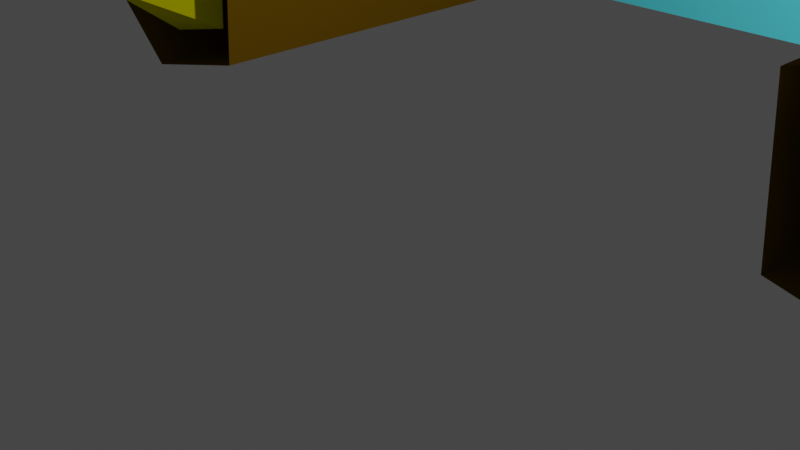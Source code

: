 # Source: BasePod.blend  (saved by Blender 2.93.20; exported with 4.5.12 LTS)
import bpy
from mathutils import Matrix  # noqa: F401  (used for matrix-valued properties, if any)

bpy.ops.wm.read_factory_settings(use_empty=True)
scene = bpy.context.scene
scene.name = 'Scene'

# ---- collections
col_collection = bpy.data.collections.new('Collection'); scene.collection.children.link(col_collection)

# ---- materials (node trees are filled in below, after node groups)
mat_basecolor = bpy.data.materials.new('BaseColor')
mat_basecolor.alpha_threshold = 0.0
mat_basecolor.use_transparent_shadow = False
mat_basecolor.preview_render_type = 'CUBE'
mat_basecolor.diffuse_color = (0.8, 0.7661, 0.0, 1.0)
mat_basecolor.line_color = (0.0, 0.0, 0.0, 1.0)
mat_glass = bpy.data.materials.new('Glass')
mat_glass.use_transparent_shadow = False
mat_glass.diffuse_color = (0.09187, 0.6894, 0.8, 1.0)
mat_complement = bpy.data.materials.new('Complement')
mat_complement.use_transparent_shadow = False
mat_complement.diffuse_color = (0.01002, 0.005302, 0.001613, 1.0)
mat_highlight = bpy.data.materials.new('Highlight')
mat_highlight.use_transparent_shadow = False
mat_highlight.diffuse_color = (0.8, 0.2682, 0.0, 1.0)
mat_engine = bpy.data.materials.new('Engine')
mat_engine.use_transparent_shadow = False
mat_engine.diffuse_color = (0.1733, 0.09364, 0.002, 1.0)

# ---- node groups
ng_auto_smooth = bpy.data.node_groups.new('Auto Smooth', 'GeometryNodeTree')
_s = ng_auto_smooth.interface.new_socket(name='Geometry', in_out='OUTPUT', socket_type='NodeSocketGeometry')
_s = ng_auto_smooth.interface.new_socket(name='Geometry', in_out='INPUT', socket_type='NodeSocketGeometry')
_s = ng_auto_smooth.interface.new_socket(name='Angle', in_out='INPUT', socket_type='NodeSocketFloat')
_s.subtype = 'ANGLE'
_s.min_value = 0.0
_s.max_value = 3.142
ng_auto_smooth.is_modifier = True
_N = ng_auto_smooth.nodes; _L = ng_auto_smooth.links
n0 = _N.new('NodeGroupOutput'); n0.name = 'Group Output'; n0.location = (480, -100)
n1 = _N.new('NodeGroupInput'); n1.name = 'Group Input'; n1.location = (-420, -300)
n2 = _N.new('NodeGroupInput'); n2.name = 'Group Input.001'; n2.location = (-60, -100)
n3 = _N.new('GeometryNodeSetShadeSmooth'); n3.name = 'Set Shade Smooth'; n3.location = (120, -100)
n3.domain = 'EDGE'
n4 = _N.new('GeometryNodeSetShadeSmooth'); n4.name = 'Set Shade Smooth.001'; n4.location = (300, -100)
n5 = _N.new('GeometryNodeInputMeshEdgeAngle'); n5.name = 'Edge Angle'; n5.location = (-420, -220)
n6 = _N.new('GeometryNodeInputEdgeSmooth'); n6.name = 'Is Edge Smooth'; n6.location = (-60, -160)
n7 = _N.new('GeometryNodeInputShadeSmooth'); n7.name = 'Is Face Smooth'; n7.location = (-240, -340)
n8 = _N.new('FunctionNodeBooleanMath'); n8.name = 'Boolean Math'; n8.location = (-60, -220)
n9 = _N.new('FunctionNodeCompare'); n9.name = 'Compare'; n9.location = (-240, -180)
n9.operation = 'LESS_EQUAL'
_L.new(n5.outputs[0], n9.inputs[0])
_L.new(n4.outputs[0], n0.inputs[0])
_L.new(n1.outputs[1], n9.inputs[1])
_L.new(n9.outputs[0], n8.inputs[0])
_L.new(n7.outputs[0], n8.inputs[1])
_L.new(n2.outputs[0], n3.inputs[0])
_L.new(n6.outputs[0], n3.inputs[1])
_L.new(n3.outputs[0], n4.inputs[0])
_L.new(n8.outputs[0], n3.inputs[2])
n0.is_active_output = True

# ---- material node trees

# ---- world
world_world = bpy.data.worlds.new('World'); scene.world = world_world
world_world.use_nodes = True; world_world.node_tree.nodes.clear()
_N = world_world.node_tree.nodes; _L = world_world.node_tree.links
n0 = _N.new('ShaderNodeOutputWorld'); n0.name = 'World Output'; n0.location = (300, 300)
n1 = _N.new('ShaderNodeBackground'); n1.name = 'Background'; n1.location = (10, 300)
n1.inputs[0].default_value = (0.05088, 0.05088, 0.05088, 1.0)
_L.new(n1.outputs[0], n0.inputs[0])
n0.is_active_output = True
world_world.color = (0.05088, 0.05088, 0.05088)
world_world.use_sun_shadow = False
world_world.sun_shadow_jitter_overblur = 0.0

# ---- cameras
cam_camera = bpy.data.cameras.new('Camera')
cam_camera.clip_end = 100.0
cam_camera.ortho_scale = 7.314

# ---- lights
light_light = bpy.data.lights.new('Light', 'POINT')
light_light.transmission_factor = 0.0
light_light.energy = 1000.0
light_light.shadow_soft_size = 0.1
light_light.shadow_maximum_resolution = 0.006
light_light.use_absolute_resolution = True

# ---- meshes
me_cube = bpy.data.meshes.new('Cube')
me_cube.from_pydata([(1.192, -0.4696, 1.374), (0.0, 0.2778, -0.9387), (1.824, -1.0, 0.4359), (1.0, -1.0, -0.8183), (-1.192, -0.4696, 1.374), (-1.824, -1.0, 0.4359), (-1.0, -1.0, -0.8183), (0.9488, 2.15, 1.25), (-0.9488, 2.15, 1.25), (-1.0, -1.941, -0.317), (1.0, -1.941, -0.317), (-0.3578, -2.46, 1.027), (-0.6034, -1.71, 1.354), (0.6034, -1.71, 1.354), (0.3578, -2.46, 1.027), (-0.6044, 1.165, 1.801), (0.6044, 1.165, 1.801), (0.0, 2.334, -0.6198), (2.465, 2.415, 0.4673), (-2.465, 2.415, 0.4673), (1.0, 3.681, 1.199), (-1.0, 3.681, 1.199), (3.476, 4.418, 0.7926), (-3.476, 4.418, 0.7926), (1.147, 4.9, 0.7732), (-1.147, 4.9, 0.7732), (3.924, 12.31, -2.714), (-3.924, 12.31, -2.714), (4.407, 12.16, -3.36), (-4.407, 12.16, -3.36)], [], [(4, 13, 0), (5, 6, 9), (5, 19, 6), (1, 3, 6), (3, 18, 2), (6, 19, 1), (25, 23, 21), (6, 3, 10, 9), (3, 2, 10), (14, 13, 12, 11), (9, 10, 14, 11), (2, 0, 13), (12, 13, 4), (5, 12, 4), (15, 0, 16), (7, 8, 15, 16), (0, 2, 18), (22, 24, 20), (18, 3, 1), (23, 19, 21), (7, 0, 18, 20), (8, 7, 20, 21), (4, 19, 5), (4, 8, 21, 19), (17, 25, 24), (18, 17, 22), (18, 22, 20), (21, 20, 24, 25), (17, 19, 23), (0, 7, 16), (4, 0, 15), (4, 15, 8), (17, 24, 22), (23, 25, 17), (27, 29, 23), (26, 22, 28), (27, 29, 26), (28, 26, 29), (14, 2, 13), (12, 5, 11), (10, 2, 14), (11, 5, 9), (17, 1, 19), (1, 17, 18)])
me_cube.polygons.foreach_set('material_index', [2, 0, 0, 2, 0, 0, 0, 2, 0, 2, 2, 0, 2, 0, 1, 1, 0, 0, 0, 0, 0, 2, 0, 0, 2, 0, 0, 2, 0, 1, 1, 1, 0, 0, 2, 2, 1, 1, 0, 0, 0, 0, 0, 0])
_uv = me_cube.uv_layers.new(name='UVMap')
_uv.uv.foreach_set('vector', [0.0, 0.0, 0.625, 0.75, 0.0, 0.0, 0.625, 0.0, 0.375, 0.0, 0.375, 0.0, 0.625, 0.0, 0.625, 0.25, 0.125, 0.75, 0.375, 0.5, 0.375, 0.75, 0.125, 0.75, 0.375, 0.75, 0.625, 0.5, 0.625, 0.75, 0.125, 0.75, 0.625, 0.25, 0.375, 0.5, 0.625, 0.25, 0.625, 0.25, 0.625, 0.25, 0.125, 0.75, 0.375, 0.75, 0.375, 0.75, 0.125, 0.75, 0.375, 0.75, 0.625, 0.75, 0.375, 0.75, 0.375, 0.75, 0.625, 0.75, 0.625, 1.0, 0.375, 1.0, 0.125, 0.75, 0.375, 0.75, 0.375, 0.75, 0.125, 0.75, 0.625, 0.75, 0.0, 0.0, 0.0, 0.0, 0.625, 1.0, 0.625, 0.75, 0.0, 0.0, 0.625, 0.0, 0.0, 0.0, 0.0, 0.0, 0.0, 0.0, 0.0, 0.0, 0.0, 0.0, 0.625, 0.5, 0.625, 0.25, 0.625, 0.25, 0.625, 0.5, 0.625, 0.5, 0.625, 0.75, 0.625, 0.5, 0.625, 0.5, 0.625, 0.5, 0.625, 0.5, 0.625, 0.5, 0.375, 0.75, 0.375, 0.5, 0.625, 0.25, 0.625, 0.25, 0.625, 0.25, 0.625, 0.5, 0.625, 0.5, 0.625, 0.5, 0.625, 0.5, 0.625, 0.25, 0.625, 0.5, 0.625, 0.5, 0.625, 0.25, 0.625, 0.25, 0.625, 0.25, 0.625, 0.0, 0.625, 0.25, 0.625, 0.25, 0.625, 0.25, 0.625, 0.25, 0.375, 0.25, 0.625, 0.25, 0.625, 0.5, 0.625, 0.5, 0.375, 0.5, 0.625, 0.5, 0.625, 0.5, 0.625, 0.5, 0.625, 0.5, 0.625, 0.25, 0.625, 0.5, 0.625, 0.5, 0.625, 0.25, 0.375, 0.25, 0.625, 0.25, 0.625, 0.25, 0.0, 0.0, 0.0, 0.0, 0.0, 0.0, 0.0, 0.0, 0.0, 0.0, 0.0, 0.0, 0.0, 0.0, 0.0, 0.0, 0.0, 0.0, 0.375, 0.25, 0.625, 0.5, 0.625, 0.5, 0.625, 0.25, 0.625, 0.25, 0.375, 0.25, 0.0, 0.0, 0.0, 0.0, 0.0, 0.0, 0.0, 0.0, 0.0, 0.0, 0.0, 0.0, 0.0, 0.0, 0.0, 0.0, 0.0, 0.0, 0.0, 0.0, 0.0, 0.0, 0.0, 0.0, 0.375, 0.75, 0.625, 0.75, 0.0, 0.0, 0.0, 0.0, 0.625, 0.0, 0.375, 1.0, 0.375, 0.75, 0.625, 0.75, 0.375, 0.75, 0.375, 1.0, 0.625, 0.0, 0.375, 0.0, 0.375, 0.25, 0.375, 0.5, 0.625, 0.25, 0.375, 0.5, 0.375, 0.25, 0.625, 0.5])
me_cube.materials.append(mat_basecolor)
me_cube.materials.append(mat_glass)
me_cube.materials.append(mat_complement)
me_cube.use_remesh_preserve_volume = False
me_cube.use_remesh_preserve_attributes = False
me_cube.use_mirror_x = True
me_cube.use_mirror_vertex_groups = False
me_cube.update()
me_cube_001 = bpy.data.meshes.new('Cube.001')
me_cube_001.from_pydata([(3.653, -2.222, -0.8221), (3.537, -2.222, 0.9053), (3.653, 5.018, -0.8221), (3.537, 5.018, 0.9053), (5.238, -2.222, -1.183), (6.6, -2.222, 0.1227), (5.238, 5.018, -1.183), (6.6, 5.018, 0.1227), (5.255, 5.018, 1.432), (5.297, -2.222, 1.432), (4.232, 4.84, 0.4767), (4.286, 4.84, -0.3414), (3.939, 4.84, -0.5121), (5.045, 4.84, 0.7262), (4.47, 4.84, 0.1061), (4.232, 6.399, 0.4767), (4.286, 6.399, -0.3414), (5.037, 6.399, -0.5121), (5.045, 6.399, 0.7262), (5.568, 6.399, 0.1061), (4.857, 6.938, 0.0911), (6.822, 11.26, 0.2502), (5.477, 13.29, 1.56), (3.393, 11.4, -0.8197), (3.278, 13.12, 0.9078), (4.086, -1.981, -0.4957), (4.012, -1.981, 0.6143), (5.98, -1.981, 0.1114), (5.105, -1.981, -0.7274), (5.142, -1.981, 0.9529), (4.865, -3.145, 0.0911)], [], [(0, 1, 3, 2), (2, 3, 24, 23), (6, 7, 5, 4), (2, 6, 4, 0), (9, 5, 8), (9, 8, 3, 1), (12, 11, 16, 17), (8, 7, 21, 22), (18, 19, 20), (10, 13, 18, 15), (13, 14, 19, 18), (11, 10, 15, 16), (14, 12, 17, 19), (16, 15, 20), (19, 17, 20), (17, 16, 20), (15, 18, 20), (27, 29, 30), (25, 28, 30), (26, 25, 30), (29, 26, 30), (28, 27, 30), (8, 5, 7)])
me_cube_001.polygons.foreach_set('material_index', [2, 1, 2, 2, 2, 2, 0, 1, 0, 0, 0, 0, 0, 0, 0, 0, 0, 0, 0, 0, 0, 0, 2])
_uv = me_cube_001.uv_layers.new(name='UVMap')
_uv.uv.foreach_set('vector', [0.375, 0.0, 0.625, 0.0, 0.625, 0.25, 0.375, 0.25, 0.375, 0.25, 0.625, 0.25, 0.625, 0.25, 0.375, 0.25, 0.375, 0.5, 0.625, 0.5, 0.625, 0.75, 0.375, 0.75, 0.125, 0.5, 0.375, 0.5, 0.375, 0.75, 0.125, 0.75, 0.7129, 0.75, 0.0, 0.0, 0.7292, 0.5, 0.7129, 0.75, 0.7292, 0.5, 0.875, 0.5, 0.875, 0.75, 0.375, 0.5, 0.125, 0.5, 0.125, 0.5, 0.375, 0.5, 0.7292, 0.5, 0.625, 0.5, 0.625, 0.5, 0.7292, 0.5, 0.7292, 0.5, 0.625, 0.5, 0.7292, 0.5, 0.875, 0.5, 0.7292, 0.5, 0.7292, 0.5, 0.875, 0.5, 0.7292, 0.5, 0.625, 0.5, 0.625, 0.5, 0.7292, 0.5, 0.375, 0.25, 0.625, 0.25, 0.625, 0.25, 0.375, 0.25, 0.625, 0.5, 0.375, 0.5, 0.375, 0.5, 0.625, 0.5, 0.375, 0.25, 0.625, 0.25, 0.375, 0.25, 0.625, 0.5, 0.375, 0.5, 0.625, 0.5, 0.375, 0.5, 0.125, 0.5, 0.375, 0.5, 0.875, 0.5, 0.7292, 0.5, 0.875, 0.5, 0.625, 0.75, 0.7129, 0.75, 0.625, 0.75, 0.125, 0.75, 0.375, 0.75, 0.125, 0.75, 0.625, 0.0, 0.375, 0.0, 0.625, 0.0, 0.7129, 0.75, 0.875, 0.75, 0.7129, 0.75, 0.375, 0.75, 0.625, 0.75, 0.375, 0.75, 0.7292, 0.5, 0.0, 0.0, 0.625, 0.5])
me_cube_001.materials.append(mat_basecolor)
me_cube_001.materials.append(mat_highlight)
me_cube_001.materials.append(mat_engine)
me_cube_001.use_remesh_fix_poles = True
me_cube_001.use_remesh_preserve_attributes = False
me_cube_001.update()

# ---- objects
ob_body = bpy.data.objects.new('Body', me_cube)
ob_light = bpy.data.objects.new('Light', light_light)
ob_camera = bpy.data.objects.new('Camera', cam_camera)
ob_engine_r = bpy.data.objects.new('Engine R', me_cube_001)

# ---- transforms, parenting, visibility, modifiers, constraints
ob_body.location = (1.002e-15, -7.348, 4.512)
ob_body.lock_rotations_4d = False
ob_body.empty_display_type = 'ARROWS'
ob_body.lineart.crease_threshold = 0.0
ob_body.use_mesh_mirror_x = True
_m = ob_body.modifiers.new('Triangulate', 'TRIANGULATE')
_m = ob_body.modifiers.new('Auto Smooth', 'NODES')
_m.node_group = ng_auto_smooth
_gi = [s.identifier for s in ng_auto_smooth.interface.items_tree if s.item_type == 'SOCKET' and s.in_out == 'INPUT']
_m[_gi[1]] = 1.573  # Angle
ob_light.location = (4.076, 1.005, 5.904)
ob_light.rotation_euler = (0.6503, 0.05522, 1.866)
ob_light.lock_rotations_4d = False
ob_light.empty_display_type = 'ARROWS'
ob_light.color = (0.0, 0.0, 0.0, 0.0)
ob_light.lineart.crease_threshold = 0.0
ob_camera.location = (7.359, -6.926, 4.958)
ob_camera.rotation_euler = (1.109, 0.0, 0.8149)
ob_camera.lock_rotations_4d = False
ob_camera.empty_display_type = 'ARROWS'
ob_camera.color = (0.0, 0.0, 0.0, 0.0)
ob_camera.display_type = 'WIRE'
ob_camera.lineart.crease_threshold = 0.0
ob_engine_r.location = (0.0, 2.784, 1.432)
_m = ob_engine_r.modifiers.new('Mirror', 'MIRROR')
_m = ob_engine_r.modifiers.new('Triangulate', 'TRIANGULATE')
_m.keep_custom_normals = True

# ---- collection membership
col_collection.objects.link(ob_body)
col_collection.objects.link(ob_light)
col_collection.objects.link(ob_camera)
col_collection.objects.link(ob_engine_r)

# ---- scene / render settings (as saved in the file)
scene.camera = ob_camera
scene.frame_start = 1; scene.frame_end = 250; scene.frame_set(55)
scene.render.engine = 'BLENDER_EEVEE_NEXT'
scene.cycles.use_denoising = False
scene.cycles.samples = 128
scene.cycles.sampling_pattern = 'TABULATED_SOBOL'
scene.cycles.use_adaptive_sampling = False
scene.cycles.use_light_tree = False
scene.view_settings.view_transform = 'Filmic'
bpy.context.view_layer.update()
